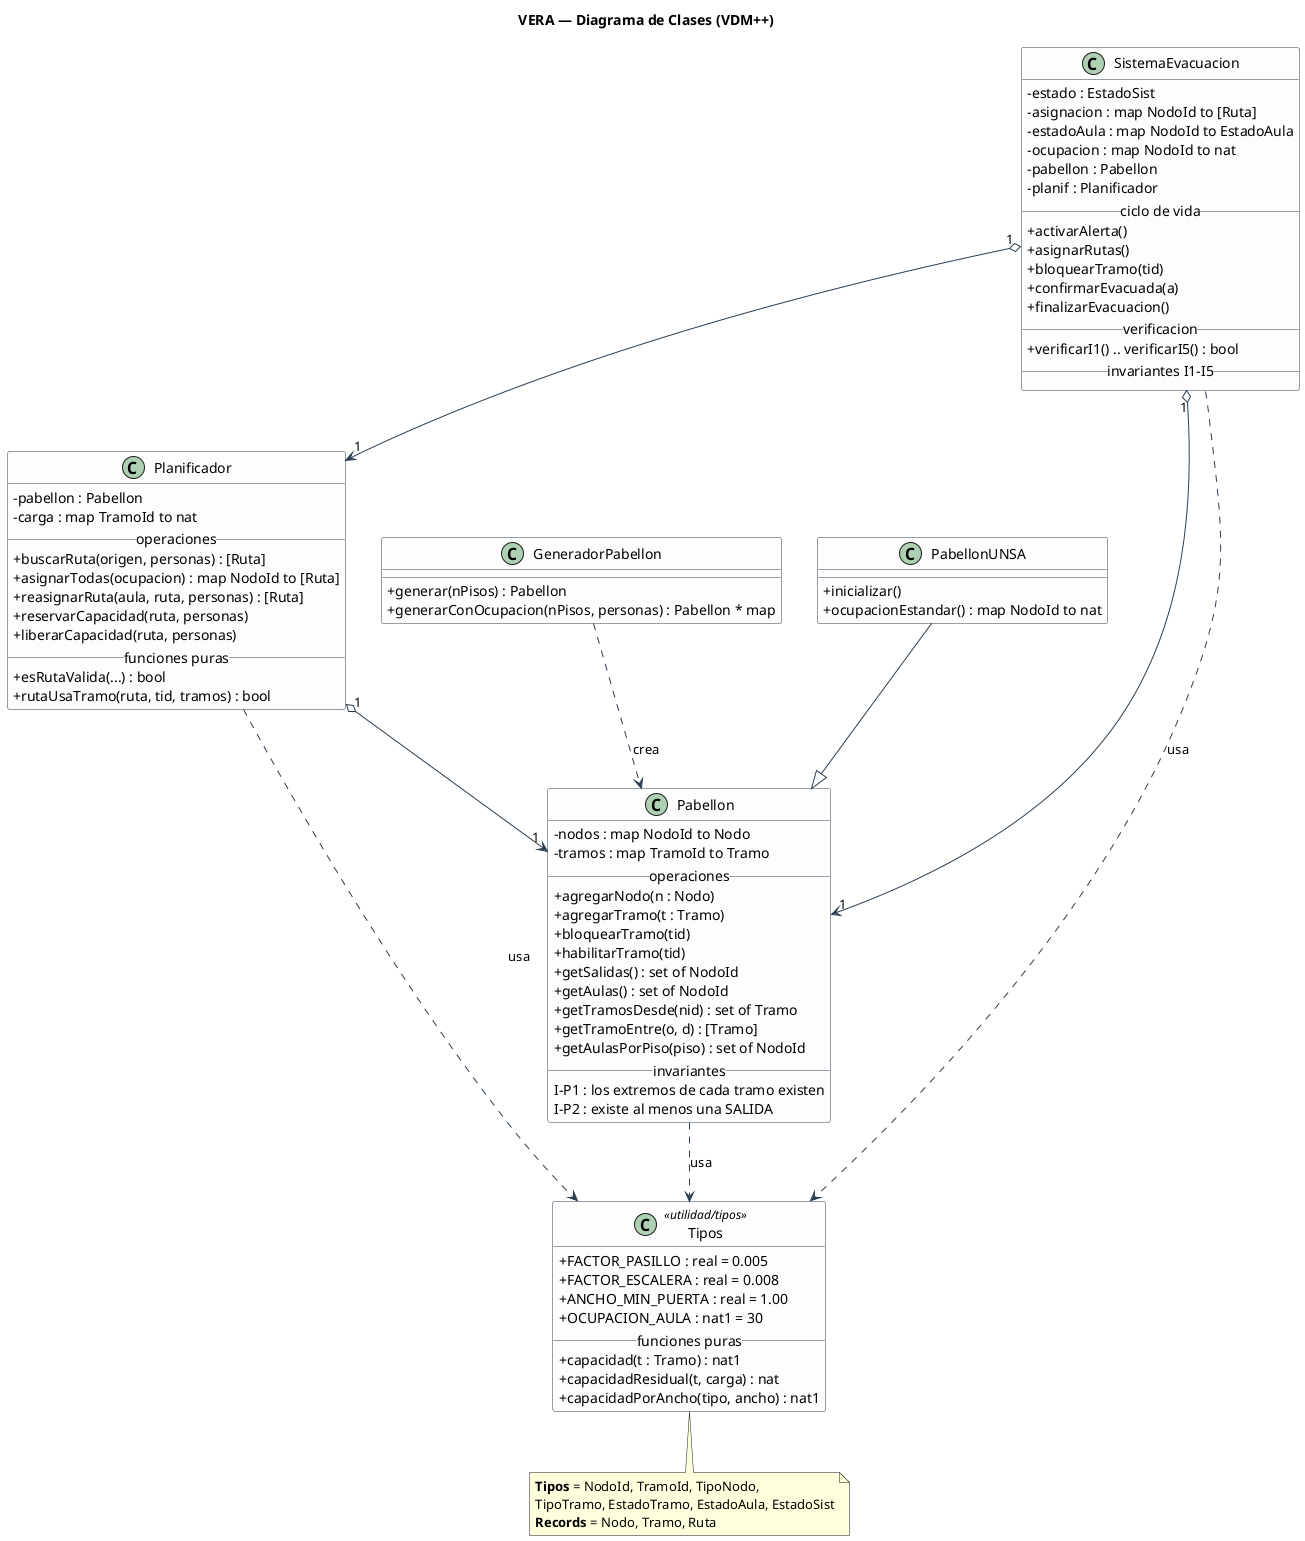

The diagram above was rendered by PlantUML. Its source (embedded in the PNG):
@startuml VERA-diagrama-clases
' ============================================================
' VERA - Diagrama de Clases (especificacion VDM++)
' UNSA 2026-B
' Render:  plantuml diagrama-clases.puml   (genera PNG)
'          o extension PlantUML de VS Code
' ============================================================
title VERA — Diagrama de Clases (VDM++)

skinparam classAttributeIconSize 0
skinparam shadowing false
skinparam class {
  BackgroundColor #FDFDFD
  BorderColor #2C3E50
  ArrowColor #2C3E50
}

class Tipos <<utilidad/tipos>> {
  +FACTOR_PASILLO : real = 0.005
  +FACTOR_ESCALERA : real = 0.008
  +ANCHO_MIN_PUERTA : real = 1.00
  +OCUPACION_AULA : nat1 = 30
  __ funciones puras __
  +capacidad(t : Tramo) : nat1
  +capacidadResidual(t, carga) : nat
  +capacidadPorAncho(tipo, ancho) : nat1
}

note bottom of Tipos
  **Tipos** = NodoId, TramoId, TipoNodo,
  TipoTramo, EstadoTramo, EstadoAula, EstadoSist
  **Records** = Nodo, Tramo, Ruta
end note

class Pabellon {
  -nodos : map NodoId to Nodo
  -tramos : map TramoId to Tramo
  __ operaciones __
  +agregarNodo(n : Nodo)
  +agregarTramo(t : Tramo)
  +bloquearTramo(tid)
  +habilitarTramo(tid)
  +getSalidas() : set of NodoId
  +getAulas() : set of NodoId
  +getTramosDesde(nid) : set of Tramo
  +getTramoEntre(o, d) : [Tramo]
  +getAulasPorPiso(piso) : set of NodoId
  __ invariantes __
  I-P1 : los extremos de cada tramo existen
  I-P2 : existe al menos una SALIDA
}

class PabellonUNSA {
  +inicializar()
  +ocupacionEstandar() : map NodoId to nat
}

class Planificador {
  -pabellon : Pabellon
  -carga : map TramoId to nat
  __ operaciones __
  +buscarRuta(origen, personas) : [Ruta]
  +asignarTodas(ocupacion) : map NodoId to [Ruta]
  +reasignarRuta(aula, ruta, personas) : [Ruta]
  +reservarCapacidad(ruta, personas)
  +liberarCapacidad(ruta, personas)
  __ funciones puras __
  +esRutaValida(...) : bool
  +rutaUsaTramo(ruta, tid, tramos) : bool
}

class SistemaEvacuacion {
  -estado : EstadoSist
  -asignacion : map NodoId to [Ruta]
  -estadoAula : map NodoId to EstadoAula
  -ocupacion : map NodoId to nat
  -pabellon : Pabellon
  -planif : Planificador
  __ ciclo de vida __
  +activarAlerta()
  +asignarRutas()
  +bloquearTramo(tid)
  +confirmarEvacuada(a)
  +finalizarEvacuacion()
  __ verificacion __
  +verificarI1() .. verificarI5() : bool
  __ invariantes I1-I5 __
}

class GeneradorPabellon {
  +generar(nPisos) : Pabellon
  +generarConOcupacion(nPisos, personas) : Pabellon * map
}

PabellonUNSA --|> Pabellon
Planificador "1" o--> "1" Pabellon
SistemaEvacuacion "1" o--> "1" Pabellon
SistemaEvacuacion "1" o--> "1" Planificador
GeneradorPabellon ..> Pabellon : «crea»
Pabellon ..> Tipos : «usa»
Planificador ..> Tipos : «usa»
SistemaEvacuacion ..> Tipos : «usa»

@enduml